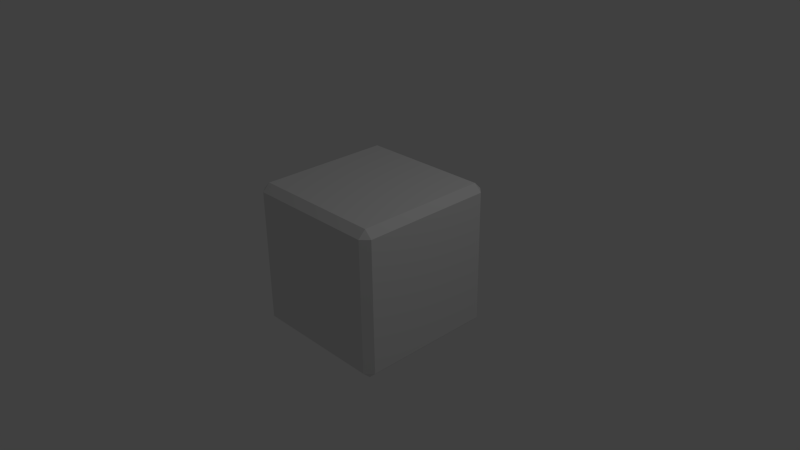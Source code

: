 # Source: cube.blend  (saved by Blender 2.66.1; exported with 4.5.12 LTS)
import bpy
from mathutils import Matrix  # noqa: F401  (used for matrix-valued properties, if any)

bpy.ops.wm.read_factory_settings(use_empty=True)
scene = bpy.context.scene
scene.name = 'Scene'

# ---- collections
col_collection_1 = bpy.data.collections.new('Collection 1'); scene.collection.children.link(col_collection_1)

# ---- world
world_world = bpy.data.worlds.new('World'); scene.world = world_world
world_world.color = (0.05088, 0.05088, 0.05088)
world_world.use_sun_shadow = False
world_world.sun_shadow_jitter_overblur = 0.0
world_world.cycles.sampling_method = 'MANUAL'
world_world.cycles.sample_map_resolution = 256

# ---- cameras
cam_camera = bpy.data.cameras.new('Camera')
cam_camera.clip_end = 100.0
cam_camera.lens = 35.0
cam_camera.sensor_width = 32.0
cam_camera.sensor_height = 18.0
cam_camera.ortho_scale = 7.314
cam_camera.dof.focus_distance = 0.0

# ---- lights
light_lamp = bpy.data.lights.new('Lamp', 'POINT')
light_lamp.transmission_factor = 0.0
light_lamp.cutoff_distance = 30.0
light_lamp.energy = 100.0
light_lamp.shadow_buffer_clip_start = 1.001
light_lamp.shadow_soft_size = 0.1
light_lamp.shadow_maximum_resolution = 0.006
light_lamp.use_absolute_resolution = True
light_lamp.cycles.use_multiple_importance_sampling = False

# ---- meshes
me_cube_001 = bpy.data.meshes.new('Cube.001')
me_cube_001.from_pydata([(-1.0, -0.1, 0.4), (-1.0, -0.1, 0.1), (-1.0, -0.4, 0.1), (-1.0, -0.4, 0.4), (-1.0, -0.1, 0.9), (-1.0, -0.1, 0.6), (-1.0, -0.4, 0.6), (-1.0, -0.4, 0.9), (-1.0, -0.6, 0.4), (-1.0, -0.6, 0.1), (-1.0, -0.9, 0.1), (-1.0, -0.9, 0.4), (-1.0, -0.6, 0.9), (-1.0, -0.6, 0.6), (-1.0, -0.9, 0.6), (-1.0, -0.9, 0.9), (-1.0, 0.4, 0.1), (-1.0, 0.1, 0.1), (-1.0, 0.1, 0.4), (-1.0, 0.4, 0.4), (-1.0, 0.9, 0.1), (-1.0, 0.6, 0.1), (-1.0, 0.6, 0.4), (-1.0, 0.9, 0.4), (-1.0, 0.4, 0.6), (-1.0, 0.1, 0.6), (-1.0, 0.1, 0.9), (-1.0, 0.4, 0.9), (-1.0, 0.9, 0.6), (-1.0, 0.6, 0.6), (-1.0, 0.6, 0.9), (-1.0, 0.9, 0.9), (-1.0, 0.1, -0.4), (-1.0, 0.1, -0.1), (-1.0, 0.4, -0.1), (-1.0, 0.4, -0.4), (-1.0, 0.1, -0.9), (-1.0, 0.1, -0.6), (-1.0, 0.4, -0.6), (-1.0, 0.4, -0.9), (-1.0, 0.6, -0.4), (-1.0, 0.6, -0.1), (-1.0, 0.9, -0.1), (-1.0, 0.9, -0.4), (-1.0, 0.6, -0.9), (-1.0, 0.6, -0.6), (-1.0, 0.9, -0.6), (-1.0, 0.9, -0.9), (-1.0, -0.4, -0.1), (-1.0, -0.1, -0.1), (-1.0, -0.1, -0.4), (-1.0, -0.4, -0.4), (-1.0, -0.9, -0.1), (-1.0, -0.6, -0.1), (-1.0, -0.6, -0.4), (-1.0, -0.9, -0.4), (-1.0, -0.4, -0.6), (-1.0, -0.1, -0.6), (-1.0, -0.1, -0.9), (-1.0, -0.4, -0.9), (-1.0, -0.9, -0.6), (-1.0, -0.6, -0.6), (-1.0, -0.6, -0.9), (-1.0, -0.9, -0.9), (-0.1, 1.0, 0.4), (-0.1, 1.0, 0.1), (-0.4, 1.0, 0.1), (-0.4, 1.0, 0.4), (-0.1, 1.0, 0.9), (-0.1, 1.0, 0.6), (-0.4, 1.0, 0.6), (-0.4, 1.0, 0.9), (-0.6, 1.0, 0.4), (-0.6, 1.0, 0.1), (-0.9, 1.0, 0.1), (-0.9, 1.0, 0.4), (-0.6, 1.0, 0.9), (-0.6, 1.0, 0.6), (-0.9, 1.0, 0.6), (-0.9, 1.0, 0.9), (0.4, 1.0, 0.1), (0.1, 1.0, 0.1), (0.1, 1.0, 0.4), (0.4, 1.0, 0.4), (0.9, 1.0, 0.1), (0.6, 1.0, 0.1), (0.6, 1.0, 0.4), (0.9, 1.0, 0.4), (0.4, 1.0, 0.6), (0.1, 1.0, 0.6), (0.1, 1.0, 0.9), (0.4, 1.0, 0.9), (0.9, 1.0, 0.6), (0.6, 1.0, 0.6), (0.6, 1.0, 0.9), (0.9, 1.0, 0.9), (0.1, 1.0, -0.4), (0.1, 1.0, -0.1), (0.4, 1.0, -0.1), (0.4, 1.0, -0.4), (0.1, 1.0, -0.9), (0.1, 1.0, -0.6), (0.4, 1.0, -0.6), (0.4, 1.0, -0.9), (0.6, 1.0, -0.4), (0.6, 1.0, -0.1), (0.9, 1.0, -0.1), (0.9, 1.0, -0.4), (0.6, 1.0, -0.9), (0.6, 1.0, -0.6), (0.9, 1.0, -0.6), (0.9, 1.0, -0.9), (-0.4, 1.0, -0.1), (-0.1, 1.0, -0.1), (-0.1, 1.0, -0.4), (-0.4, 1.0, -0.4), (-0.9, 1.0, -0.1), (-0.6, 1.0, -0.1), (-0.6, 1.0, -0.4), (-0.9, 1.0, -0.4), (-0.4, 1.0, -0.6), (-0.1, 1.0, -0.6), (-0.1, 1.0, -0.9), (-0.4, 1.0, -0.9), (-0.9, 1.0, -0.6), (-0.6, 1.0, -0.6), (-0.6, 1.0, -0.9), (-0.9, 1.0, -0.9), (1.0, 0.1, 0.4), (1.0, 0.1, 0.1), (1.0, 0.4, 0.1), (1.0, 0.4, 0.4), (1.0, 0.1, 0.9), (1.0, 0.1, 0.6), (1.0, 0.4, 0.6), (1.0, 0.4, 0.9), (1.0, 0.6, 0.4), (1.0, 0.6, 0.1), (1.0, 0.9, 0.1), (1.0, 0.9, 0.4), (1.0, 0.6, 0.9), (1.0, 0.6, 0.6), (1.0, 0.9, 0.6), (1.0, 0.9, 0.9), (1.0, -0.4, 0.1), (1.0, -0.1, 0.1), (1.0, -0.1, 0.4), (1.0, -0.4, 0.4), (1.0, -0.9, 0.1), (1.0, -0.6, 0.1), (1.0, -0.6, 0.4), (1.0, -0.9, 0.4), (1.0, -0.4, 0.6), (1.0, -0.1, 0.6), (1.0, -0.1, 0.9), (1.0, -0.4, 0.9), (1.0, -0.9, 0.6), (1.0, -0.6, 0.6), (1.0, -0.6, 0.9), (1.0, -0.9, 0.9), (1.0, -0.1, -0.4), (1.0, -0.1, -0.1), (1.0, -0.4, -0.1), (1.0, -0.4, -0.4), (1.0, -0.1, -0.9), (1.0, -0.1, -0.6), (1.0, -0.4, -0.6), (1.0, -0.4, -0.9), (1.0, -0.6, -0.4), (1.0, -0.6, -0.1), (1.0, -0.9, -0.1), (1.0, -0.9, -0.4), (1.0, -0.6, -0.9), (1.0, -0.6, -0.6), (1.0, -0.9, -0.6), (1.0, -0.9, -0.9), (1.0, 0.4, -0.1), (1.0, 0.1, -0.1), (1.0, 0.1, -0.4), (1.0, 0.4, -0.4), (1.0, 0.9, -0.1), (1.0, 0.6, -0.1), (1.0, 0.6, -0.4), (1.0, 0.9, -0.4), (1.0, 0.4, -0.6), (1.0, 0.1, -0.6), (1.0, 0.1, -0.9), (1.0, 0.4, -0.9), (1.0, 0.9, -0.6), (1.0, 0.6, -0.6), (1.0, 0.6, -0.9), (1.0, 0.9, -0.9), (0.1, -1.0, 0.4), (0.1, -1.0, 0.1), (0.4, -1.0, 0.1), (0.4, -1.0, 0.4), (0.1, -1.0, 0.9), (0.1, -1.0, 0.6), (0.4, -1.0, 0.6), (0.4, -1.0, 0.9), (0.6, -1.0, 0.4), (0.6, -1.0, 0.1), (0.9, -1.0, 0.1), (0.9, -1.0, 0.4), (0.6, -1.0, 0.9), (0.6, -1.0, 0.6), (0.9, -1.0, 0.6), (0.9, -1.0, 0.9), (-0.4, -1.0, 0.1), (-0.1, -1.0, 0.1), (-0.1, -1.0, 0.4), (-0.4, -1.0, 0.4), (-0.9, -1.0, 0.1), (-0.6, -1.0, 0.1), (-0.6, -1.0, 0.4), (-0.9, -1.0, 0.4), (-0.4, -1.0, 0.6), (-0.1, -1.0, 0.6), (-0.1, -1.0, 0.9), (-0.4, -1.0, 0.9), (-0.9, -1.0, 0.6), (-0.6, -1.0, 0.6), (-0.6, -1.0, 0.9), (-0.9, -1.0, 0.9), (-0.1, -1.0, -0.4), (-0.1, -1.0, -0.1), (-0.4, -1.0, -0.1), (-0.4, -1.0, -0.4), (-0.1, -1.0, -0.9), (-0.1, -1.0, -0.6), (-0.4, -1.0, -0.6), (-0.4, -1.0, -0.9), (-0.6, -1.0, -0.4), (-0.6, -1.0, -0.1), (-0.9, -1.0, -0.1), (-0.9, -1.0, -0.4), (-0.6, -1.0, -0.9), (-0.6, -1.0, -0.6), (-0.9, -1.0, -0.6), (-0.9, -1.0, -0.9), (0.4, -1.0, -0.1), (0.1, -1.0, -0.1), (0.1, -1.0, -0.4), (0.4, -1.0, -0.4), (0.9, -1.0, -0.1), (0.6, -1.0, -0.1), (0.6, -1.0, -0.4), (0.9, -1.0, -0.4), (0.4, -1.0, -0.6), (0.1, -1.0, -0.6), (0.1, -1.0, -0.9), (0.4, -1.0, -0.9), (0.9, -1.0, -0.6), (0.6, -1.0, -0.6), (0.6, -1.0, -0.9), (0.9, -1.0, -0.9), (-0.4, -0.1, -1.0), (-0.1, -0.1, -1.0), (-0.1, -0.4, -1.0), (-0.4, -0.4, -1.0), (-0.9, -0.1, -1.0), (-0.6, -0.1, -1.0), (-0.6, -0.4, -1.0), (-0.9, -0.4, -1.0), (-0.4, -0.6, -1.0), (-0.1, -0.6, -1.0), (-0.1, -0.9, -1.0), (-0.4, -0.9, -1.0), (-0.9, -0.6, -1.0), (-0.6, -0.6, -1.0), (-0.6, -0.9, -1.0), (-0.9, -0.9, -1.0), (-0.1, 0.4, -1.0), (-0.1, 0.1, -1.0), (-0.4, 0.1, -1.0), (-0.4, 0.4, -1.0), (-0.1, 0.9, -1.0), (-0.1, 0.6, -1.0), (-0.4, 0.6, -1.0), (-0.4, 0.9, -1.0), (-0.6, 0.4, -1.0), (-0.6, 0.1, -1.0), (-0.9, 0.1, -1.0), (-0.9, 0.4, -1.0), (-0.6, 0.9, -1.0), (-0.6, 0.6, -1.0), (-0.9, 0.6, -1.0), (-0.9, 0.9, -1.0), (0.4, 0.1, -1.0), (0.1, 0.1, -1.0), (0.1, 0.4, -1.0), (0.4, 0.4, -1.0), (0.9, 0.1, -1.0), (0.6, 0.1, -1.0), (0.6, 0.4, -1.0), (0.9, 0.4, -1.0), (0.4, 0.6, -1.0), (0.1, 0.6, -1.0), (0.1, 0.9, -1.0), (0.4, 0.9, -1.0), (0.9, 0.6, -1.0), (0.6, 0.6, -1.0), (0.6, 0.9, -1.0), (0.9, 0.9, -1.0), (0.1, -0.4, -1.0), (0.1, -0.1, -1.0), (0.4, -0.1, -1.0), (0.4, -0.4, -1.0), (0.1, -0.9, -1.0), (0.1, -0.6, -1.0), (0.4, -0.6, -1.0), (0.4, -0.9, -1.0), (0.6, -0.4, -1.0), (0.6, -0.1, -1.0), (0.9, -0.1, -1.0), (0.9, -0.4, -1.0), (0.6, -0.9, -1.0), (0.6, -0.6, -1.0), (0.9, -0.6, -1.0), (0.9, -0.9, -1.0), (0.4, -0.1, 1.0), (0.1, -0.1, 1.0), (0.1, -0.4, 1.0), (0.4, -0.4, 1.0), (0.9, -0.1, 1.0), (0.6, -0.1, 1.0), (0.6, -0.4, 1.0), (0.9, -0.4, 1.0), (0.4, -0.6, 1.0), (0.1, -0.6, 1.0), (0.1, -0.9, 1.0), (0.4, -0.9, 1.0), (0.9, -0.6, 1.0), (0.6, -0.6, 1.0), (0.6, -0.9, 1.0), (0.9, -0.9, 1.0), (0.1, 0.4, 1.0), (0.1, 0.1, 1.0), (0.4, 0.1, 1.0), (0.4, 0.4, 1.0), (0.1, 0.9, 1.0), (0.1, 0.6, 1.0), (0.4, 0.6, 1.0), (0.4, 0.9, 1.0), (0.6, 0.4, 1.0), (0.6, 0.1, 1.0), (0.9, 0.1, 1.0), (0.9, 0.4, 1.0), (0.6, 0.9, 1.0), (0.6, 0.6, 1.0), (0.9, 0.6, 1.0), (0.9, 0.9, 1.0), (-0.4, 0.1, 1.0), (-0.1, 0.1, 1.0), (-0.1, 0.4, 1.0), (-0.4, 0.4, 1.0), (-0.9, 0.1, 1.0), (-0.6, 0.1, 1.0), (-0.6, 0.4, 1.0), (-0.9, 0.4, 1.0), (-0.4, 0.6, 1.0), (-0.1, 0.6, 1.0), (-0.1, 0.9, 1.0), (-0.4, 0.9, 1.0), (-0.9, 0.6, 1.0), (-0.6, 0.6, 1.0), (-0.6, 0.9, 1.0), (-0.9, 0.9, 1.0), (-0.1, -0.4, 1.0), (-0.1, -0.1, 1.0), (-0.4, -0.1, 1.0), (-0.4, -0.4, 1.0), (-0.1, -0.9, 1.0), (-0.1, -0.6, 1.0), (-0.4, -0.6, 1.0), (-0.4, -0.9, 1.0), (-0.6, -0.4, 1.0), (-0.6, -0.1, 1.0), (-0.9, -0.1, 1.0), (-0.9, -0.4, 1.0), (-0.6, -0.9, 1.0), (-0.6, -0.6, 1.0), (-0.9, -0.6, 1.0), (-0.9, -0.9, 1.0)], [], [(1, 2, 3, 0), (5, 6, 7, 4), (9, 10, 11, 8), (13, 14, 15, 12), (17, 18, 19, 16), (21, 22, 23, 20), (25, 26, 27, 24), (29, 30, 31, 28), (33, 34, 35, 32), (37, 38, 39, 36), (41, 42, 43, 40), (45, 46, 47, 44), (49, 50, 51, 48), (53, 54, 55, 52), (57, 58, 59, 56), (61, 62, 63, 60), (65, 66, 67, 64), (69, 70, 71, 68), (73, 74, 75, 72), (77, 78, 79, 76), (81, 82, 83, 80), (85, 86, 87, 84), (89, 90, 91, 88), (93, 94, 95, 92), (97, 98, 99, 96), (101, 102, 103, 100), (105, 106, 107, 104), (109, 110, 111, 108), (113, 114, 115, 112), (117, 118, 119, 116), (121, 122, 123, 120), (125, 126, 127, 124), (129, 130, 131, 128), (133, 134, 135, 132), (137, 138, 139, 136), (141, 142, 143, 140), (145, 146, 147, 144), (149, 150, 151, 148), (153, 154, 155, 152), (157, 158, 159, 156), (161, 162, 163, 160), (165, 166, 167, 164), (169, 170, 171, 168), (173, 174, 175, 172), (177, 178, 179, 176), (181, 182, 183, 180), (185, 186, 187, 184), (189, 190, 191, 188), (193, 194, 195, 192), (197, 198, 199, 196), (201, 202, 203, 200), (205, 206, 207, 204), (209, 210, 211, 208), (213, 214, 215, 212), (217, 218, 219, 216), (221, 222, 223, 220), (225, 226, 227, 224), (229, 230, 231, 228), (233, 234, 235, 232), (237, 238, 239, 236), (241, 242, 243, 240), (245, 246, 247, 244), (249, 250, 251, 248), (253, 254, 255, 252), (257, 258, 259, 256), (261, 262, 263, 260), (265, 266, 267, 264), (269, 270, 271, 268), (273, 274, 275, 272), (277, 278, 279, 276), (281, 282, 283, 280), (285, 286, 287, 284), (289, 290, 291, 288), (293, 294, 295, 292), (297, 298, 299, 296), (301, 302, 303, 300), (305, 306, 307, 304), (309, 310, 311, 308), (313, 314, 315, 312), (317, 318, 319, 316), (321, 322, 323, 320), (325, 326, 327, 324), (329, 330, 331, 328), (333, 334, 335, 332), (337, 338, 339, 336), (341, 342, 343, 340), (345, 346, 347, 344), (349, 350, 351, 348), (353, 354, 355, 352), (357, 358, 359, 356), (361, 362, 363, 360), (365, 366, 367, 364), (369, 370, 371, 368), (373, 374, 375, 372), (377, 378, 379, 376), (381, 382, 383, 380), (373, 329, 322, 368), (3, 2, 9, 8), (232, 237, 230, 227), (8, 11, 14, 13), (320, 325, 345, 338), (7, 6, 13, 12), (216, 221, 214, 211), (17, 16, 34, 33), (5, 4, 26, 25), (296, 301, 294, 291), (19, 18, 25, 24), (0, 3, 6, 5), (328, 333, 326, 323), (24, 27, 30, 29), (312, 317, 310, 307), (23, 22, 29, 28), (337, 353, 369, 321), (33, 32, 50, 49), (21, 20, 42, 41), (256, 261, 281, 274), (35, 34, 41, 40), (16, 19, 22, 21), (280, 285, 278, 275), (40, 43, 46, 45), (272, 277, 297, 290), (39, 38, 45, 44), (288, 293, 313, 306), (2, 1, 49, 48), (37, 36, 58, 57), (10, 9, 53, 52), (248, 253, 246, 243), (51, 50, 57, 56), (48, 51, 54, 53), (32, 35, 38, 37), (309, 265, 258, 304), (56, 59, 62, 61), (273, 289, 305, 257), (55, 54, 61, 60), (264, 269, 262, 259), (65, 64, 82, 81), (208, 213, 233, 226), (67, 66, 73, 72), (43, 42, 116, 119), (72, 75, 78, 77), (224, 229, 249, 242), (71, 70, 77, 76), (20, 23, 75, 74), (81, 80, 98, 97), (69, 68, 90, 89), (209, 225, 241, 193), (83, 82, 89, 88), (64, 67, 70, 69), (192, 197, 217, 210), (88, 91, 94, 93), (200, 205, 198, 195), (87, 86, 93, 92), (245, 201, 194, 240), (97, 96, 114, 113), (85, 84, 106, 105), (160, 165, 185, 178), (99, 98, 105, 104), (80, 83, 86, 85), (184, 189, 182, 179), (104, 107, 110, 109), (152, 157, 150, 147), (103, 102, 109, 108), (168, 173, 166, 163), (66, 65, 113, 112), (101, 100, 122, 121), (74, 73, 117, 116), (47, 46, 124, 127), (115, 114, 121, 120), (112, 115, 118, 117), (96, 99, 102, 101), (144, 149, 169, 162), (120, 123, 126, 125), (44, 47, 287, 286), (119, 118, 125, 124), (128, 133, 153, 146), (129, 128, 146, 145), (136, 141, 134, 131), (131, 130, 137, 136), (107, 106, 180, 183), (136, 139, 142, 141), (181, 137, 130, 176), (135, 134, 141, 140), (84, 87, 139, 138), (145, 144, 162, 161), (133, 132, 154, 153), (88, 93, 86, 83), (147, 146, 153, 152), (128, 131, 134, 133), (145, 161, 177, 129), (152, 155, 158, 157), (104, 109, 102, 99), (151, 150, 157, 156), (120, 125, 118, 115), (161, 160, 178, 177), (149, 148, 170, 169), (117, 73, 66, 112), (163, 162, 169, 168), (144, 147, 150, 149), (96, 101, 121, 114), (168, 171, 174, 173), (64, 69, 89, 82), (167, 166, 173, 172), (80, 85, 105, 98), (130, 129, 177, 176), (165, 164, 186, 185), (138, 137, 181, 180), (111, 110, 188, 191), (179, 178, 185, 184), (176, 179, 182, 181), (160, 163, 166, 165), (72, 77, 70, 67), (184, 187, 190, 189), (108, 111, 303, 302), (183, 182, 189, 188), (81, 97, 113, 65), (193, 192, 210, 209), (40, 45, 38, 35), (195, 194, 201, 200), (171, 170, 244, 247), (200, 203, 206, 205), (56, 61, 54, 51), (199, 198, 205, 204), (148, 151, 203, 202), (209, 208, 226, 225), (197, 196, 218, 217), (15, 14, 220, 223), (211, 210, 217, 216), (192, 195, 198, 197), (24, 29, 22, 19), (216, 219, 222, 221), (76, 79, 367, 366), (215, 214, 221, 220), (32, 37, 57, 50), (225, 224, 242, 241), (213, 212, 234, 233), (0, 5, 25, 18), (227, 226, 233, 232), (208, 211, 214, 213), (11, 10, 212, 215), (232, 235, 238, 237), (16, 21, 41, 34), (231, 230, 237, 236), (52, 55, 235, 234), (194, 193, 241, 240), (229, 228, 250, 249), (202, 201, 245, 244), (175, 174, 252, 255), (243, 242, 249, 248), (143, 95, 351), (240, 243, 246, 245), (207, 159, 335), (224, 227, 230, 229), (17, 33, 49, 1), (248, 251, 254, 253), (172, 175, 319, 318), (247, 246, 253, 252), (8, 13, 6, 3), (257, 256, 274, 273), (255, 319, 175), (156, 206, 203, 151), (191, 303, 111), (79, 31, 367), (63, 62, 268, 271), (259, 258, 265, 264), (15, 223, 383), (239, 63, 271), (327, 332, 158, 155), (251, 250, 308, 311), (264, 267, 270, 269), (60, 63, 239, 238), (263, 262, 269, 268), (228, 231, 267, 266), (273, 272, 290, 289), (266, 308, 250, 228), (261, 260, 282, 281), (236, 270, 267, 231), (127, 287, 47), (127, 126, 284, 287), (275, 274, 281, 280), (330, 372, 218, 196), (311, 316, 254, 251), (375, 380, 222, 219), (256, 259, 262, 261), (59, 58, 260, 263), (280, 283, 286, 285), (140, 143, 351, 350), (279, 278, 285, 284), (36, 39, 283, 282), (289, 288, 306, 305), (292, 186, 164, 314), (277, 276, 298, 297), (172, 318, 315, 167), (204, 334, 331, 199), (191, 190, 300, 303), (291, 290, 297, 296), (202, 244, 170, 148), (295, 300, 190, 187), (247, 252, 174, 171), (272, 275, 278, 277), (123, 122, 276, 279), (296, 299, 302, 301), (204, 207, 335, 334), (295, 294, 301, 300), (100, 103, 299, 298), (258, 257, 305, 304), (324, 154, 132, 346), (293, 292, 314, 313), (140, 350, 347, 135), (266, 265, 309, 308), (255, 254, 316, 319), (307, 306, 313, 312), (276, 122, 100, 298), (304, 307, 310, 309), (279, 284, 126, 123), (288, 291, 294, 293), (187, 186, 292, 295), (312, 315, 318, 317), (53, 9, 2, 48), (311, 310, 317, 316), (164, 167, 315, 314), (321, 320, 338, 337), (138, 180, 106, 84), (12, 382, 379, 7), (92, 142, 139, 87), (108, 302, 299, 103), (159, 158, 332, 335), (323, 322, 329, 328), (340, 90, 68, 362), (183, 188, 110, 107), (343, 348, 94, 91), (376, 381, 374, 371), (219, 218, 372, 375), (328, 331, 334, 333), (156, 159, 207, 206), (327, 326, 333, 332), (196, 199, 331, 330), (337, 336, 354, 353), (52, 234, 212, 10), (325, 324, 346, 345), (60, 238, 235, 55), (76, 366, 363, 71), (95, 94, 348, 351), (339, 338, 345, 344), (260, 58, 36, 282), (215, 220, 14, 11), (263, 268, 62, 59), (320, 323, 326, 325), (155, 154, 324, 327), (344, 347, 350, 349), (92, 95, 143, 142), (343, 342, 349, 348), (132, 135, 347, 346), (353, 352, 370, 369), (74, 116, 42, 20), (341, 340, 362, 361), (28, 78, 75, 23), (44, 286, 283, 39), (31, 30, 364, 367), (355, 354, 361, 360), (356, 26, 4, 378), (119, 124, 46, 43), (359, 364, 30, 27), (336, 339, 342, 341), (91, 90, 340, 343), (360, 363, 366, 365), (28, 31, 79, 78), (359, 358, 365, 364), (68, 71, 363, 362), (322, 321, 369, 368), (360, 365, 358, 355), (357, 356, 378, 377), (344, 349, 342, 339), (330, 329, 373, 372), (223, 222, 380, 383), (371, 370, 377, 376), (336, 341, 361, 354), (368, 371, 374, 373), (352, 357, 377, 370), (352, 355, 358, 357), (27, 26, 356, 359), (376, 379, 382, 381), (236, 239, 271, 270), (375, 374, 381, 380), (4, 7, 379, 378), (12, 15, 383, 382), (1, 0, 18, 17)])
me_cube_001.use_remesh_preserve_volume = False
me_cube_001.use_remesh_preserve_attributes = False
me_cube_001.use_mirror_vertex_groups = False
me_cube_001.update()

# ---- objects
ob_cube = bpy.data.objects.new('Cube', me_cube_001)
ob_lamp = bpy.data.objects.new('Lamp', light_lamp)
ob_camera = bpy.data.objects.new('Camera', cam_camera)

# ---- transforms, parenting, visibility, modifiers, constraints
ob_cube.location = (0.0, 0.0, 0.0)
ob_cube.lineart.crease_threshold = 0.0
ob_lamp.location = (4.076, 1.005, 5.904)
ob_lamp.rotation_euler = (0.6503, 0.05522, 1.866)
ob_lamp.lock_rotations_4d = False
ob_lamp.empty_display_type = 'ARROWS'
ob_lamp.color = (0.0, 0.0, 0.0, 0.0)
ob_lamp.lineart.crease_threshold = 0.0
ob_camera.location = (7.481, -6.508, 5.344)
ob_camera.rotation_euler = (1.109, 0.01082, 0.8149)
ob_camera.lock_rotations_4d = False
ob_camera.empty_display_type = 'ARROWS'
ob_camera.color = (0.0, 0.0, 0.0, 0.0)
ob_camera.display_type = 'WIRE'
ob_camera.lineart.crease_threshold = 0.0

# ---- collection membership
col_collection_1.objects.link(ob_cube)
col_collection_1.objects.link(ob_lamp)
col_collection_1.objects.link(ob_camera)

# ---- scene / render settings (as saved in the file)
scene.camera = ob_camera
scene.frame_start = 1; scene.frame_end = 250; scene.frame_set(1)
scene.render.engine = 'CYCLES'
scene.render.image_settings.color_mode = 'RGB'
scene.render.image_settings.compression = 90
scene.render.resolution_percentage = 50
scene.render.dither_intensity = 0.0
scene.render.bake_margin = 2
scene.cycles.use_denoising = False
scene.cycles.samples = 10
scene.cycles.sampling_pattern = 'TABULATED_SOBOL'
scene.cycles.light_sampling_threshold = 0.0
scene.cycles.use_adaptive_sampling = False
scene.cycles.use_light_tree = False
scene.cycles.blur_glossy = 0.0
scene.cycles.volume_bounces = 1
scene.cycles.pixel_filter_type = 'GAUSSIAN'
scene.cycles.sample_clamp_indirect = 0.0
scene.view_settings.view_transform = 'Standard'
bpy.context.view_layer.update()
